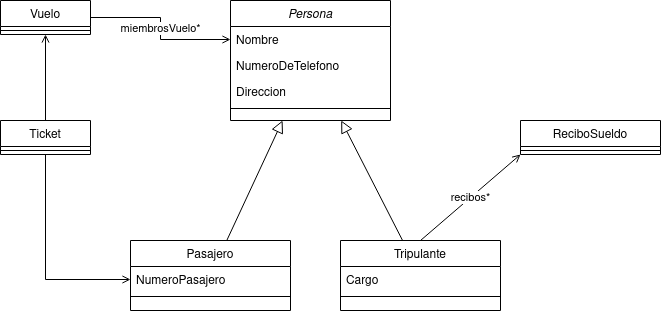

The diagram above was exported from draw.io. Its source (the exported page's mxGraphModel, read from the mxfile embedded in the PNG):
<mxGraphModel dx="1102" dy="600" grid="1" gridSize="10" guides="1" tooltips="1" connect="1" arrows="1" fold="1" page="1" pageScale="1" pageWidth="827" pageHeight="1169" math="0" shadow="0">
  <root>
    <mxCell id="WIyWlLk6GJQsqaUBKTNV-0" />
    <mxCell id="WIyWlLk6GJQsqaUBKTNV-1" parent="WIyWlLk6GJQsqaUBKTNV-0" />
    <mxCell id="zkfFHV4jXpPFQw0GAbJ--0" value="Persona" style="swimlane;fontStyle=2;align=center;verticalAlign=top;childLayout=stackLayout;horizontal=1;startSize=26;horizontalStack=0;resizeParent=1;resizeLast=0;collapsible=1;marginBottom=0;rounded=0;shadow=0;strokeWidth=1;" parent="WIyWlLk6GJQsqaUBKTNV-1" vertex="1">
      <mxGeometry x="380" y="120" width="160" height="120" as="geometry">
        <mxRectangle x="230" y="140" width="160" height="26" as="alternateBounds" />
      </mxGeometry>
    </mxCell>
    <mxCell id="zkfFHV4jXpPFQw0GAbJ--1" value="Nombre" style="text;align=left;verticalAlign=top;spacingLeft=4;spacingRight=4;overflow=hidden;rotatable=0;points=[[0,0.5],[1,0.5]];portConstraint=eastwest;" parent="zkfFHV4jXpPFQw0GAbJ--0" vertex="1">
      <mxGeometry y="26" width="160" height="26" as="geometry" />
    </mxCell>
    <mxCell id="zkfFHV4jXpPFQw0GAbJ--2" value="NumeroDeTelefono" style="text;align=left;verticalAlign=top;spacingLeft=4;spacingRight=4;overflow=hidden;rotatable=0;points=[[0,0.5],[1,0.5]];portConstraint=eastwest;rounded=0;shadow=0;html=0;" parent="zkfFHV4jXpPFQw0GAbJ--0" vertex="1">
      <mxGeometry y="52" width="160" height="26" as="geometry" />
    </mxCell>
    <mxCell id="zkfFHV4jXpPFQw0GAbJ--3" value="Direccion" style="text;align=left;verticalAlign=top;spacingLeft=4;spacingRight=4;overflow=hidden;rotatable=0;points=[[0,0.5],[1,0.5]];portConstraint=eastwest;rounded=0;shadow=0;html=0;" parent="zkfFHV4jXpPFQw0GAbJ--0" vertex="1">
      <mxGeometry y="78" width="160" height="26" as="geometry" />
    </mxCell>
    <mxCell id="zkfFHV4jXpPFQw0GAbJ--4" value="" style="line;html=1;strokeWidth=1;align=left;verticalAlign=middle;spacingTop=-1;spacingLeft=3;spacingRight=3;rotatable=0;labelPosition=right;points=[];portConstraint=eastwest;" parent="zkfFHV4jXpPFQw0GAbJ--0" vertex="1">
      <mxGeometry y="104" width="160" height="8" as="geometry" />
    </mxCell>
    <mxCell id="zkfFHV4jXpPFQw0GAbJ--6" value="Pasajero" style="swimlane;fontStyle=0;align=center;verticalAlign=top;childLayout=stackLayout;horizontal=1;startSize=26;horizontalStack=0;resizeParent=1;resizeLast=0;collapsible=1;marginBottom=0;rounded=0;shadow=0;strokeWidth=1;" parent="WIyWlLk6GJQsqaUBKTNV-1" vertex="1">
      <mxGeometry x="280" y="360" width="160" height="70" as="geometry">
        <mxRectangle x="130" y="380" width="160" height="26" as="alternateBounds" />
      </mxGeometry>
    </mxCell>
    <mxCell id="zkfFHV4jXpPFQw0GAbJ--7" value="NumeroPasajero" style="text;align=left;verticalAlign=top;spacingLeft=4;spacingRight=4;overflow=hidden;rotatable=0;points=[[0,0.5],[1,0.5]];portConstraint=eastwest;" parent="zkfFHV4jXpPFQw0GAbJ--6" vertex="1">
      <mxGeometry y="26" width="160" height="26" as="geometry" />
    </mxCell>
    <mxCell id="zkfFHV4jXpPFQw0GAbJ--9" value="" style="line;html=1;strokeWidth=1;align=left;verticalAlign=middle;spacingTop=-1;spacingLeft=3;spacingRight=3;rotatable=0;labelPosition=right;points=[];portConstraint=eastwest;" parent="zkfFHV4jXpPFQw0GAbJ--6" vertex="1">
      <mxGeometry y="52" width="160" height="8" as="geometry" />
    </mxCell>
    <mxCell id="zkfFHV4jXpPFQw0GAbJ--12" value="" style="endArrow=block;endSize=10;endFill=0;shadow=0;strokeWidth=1;rounded=0;elbow=vertical;" parent="WIyWlLk6GJQsqaUBKTNV-1" source="zkfFHV4jXpPFQw0GAbJ--6" target="zkfFHV4jXpPFQw0GAbJ--0" edge="1">
      <mxGeometry width="160" relative="1" as="geometry">
        <mxPoint x="360" y="203" as="sourcePoint" />
        <mxPoint x="360" y="203" as="targetPoint" />
      </mxGeometry>
    </mxCell>
    <mxCell id="zkfFHV4jXpPFQw0GAbJ--13" value="Tripulante" style="swimlane;fontStyle=0;align=center;verticalAlign=top;childLayout=stackLayout;horizontal=1;startSize=26;horizontalStack=0;resizeParent=1;resizeLast=0;collapsible=1;marginBottom=0;rounded=0;shadow=0;strokeWidth=1;" parent="WIyWlLk6GJQsqaUBKTNV-1" vertex="1">
      <mxGeometry x="490" y="360" width="160" height="70" as="geometry">
        <mxRectangle x="340" y="380" width="170" height="26" as="alternateBounds" />
      </mxGeometry>
    </mxCell>
    <mxCell id="zkfFHV4jXpPFQw0GAbJ--14" value="Cargo" style="text;align=left;verticalAlign=top;spacingLeft=4;spacingRight=4;overflow=hidden;rotatable=0;points=[[0,0.5],[1,0.5]];portConstraint=eastwest;" parent="zkfFHV4jXpPFQw0GAbJ--13" vertex="1">
      <mxGeometry y="26" width="160" height="26" as="geometry" />
    </mxCell>
    <mxCell id="zkfFHV4jXpPFQw0GAbJ--15" value="" style="line;html=1;strokeWidth=1;align=left;verticalAlign=middle;spacingTop=-1;spacingLeft=3;spacingRight=3;rotatable=0;labelPosition=right;points=[];portConstraint=eastwest;" parent="zkfFHV4jXpPFQw0GAbJ--13" vertex="1">
      <mxGeometry y="52" width="160" height="8" as="geometry" />
    </mxCell>
    <mxCell id="zkfFHV4jXpPFQw0GAbJ--16" value="" style="endArrow=block;endSize=10;endFill=0;shadow=0;strokeWidth=1;rounded=0;elbow=vertical;" parent="WIyWlLk6GJQsqaUBKTNV-1" source="zkfFHV4jXpPFQw0GAbJ--13" target="zkfFHV4jXpPFQw0GAbJ--0" edge="1">
      <mxGeometry width="160" relative="1" as="geometry">
        <mxPoint x="370" y="373" as="sourcePoint" />
        <mxPoint x="470" y="271" as="targetPoint" />
      </mxGeometry>
    </mxCell>
    <mxCell id="AqFs5rIDSzFtrNlpvm28-8" value="miembrosVuelo*" style="edgeStyle=orthogonalEdgeStyle;rounded=0;orthogonalLoop=1;jettySize=auto;html=1;endArrow=open;endFill=0;" edge="1" parent="WIyWlLk6GJQsqaUBKTNV-1" source="AqFs5rIDSzFtrNlpvm28-0" target="zkfFHV4jXpPFQw0GAbJ--1">
      <mxGeometry relative="1" as="geometry" />
    </mxCell>
    <mxCell id="AqFs5rIDSzFtrNlpvm28-0" value="Vuelo" style="swimlane;fontStyle=0;align=center;verticalAlign=top;childLayout=stackLayout;horizontal=1;startSize=26;horizontalStack=0;resizeParent=1;resizeParentMax=0;resizeLast=0;collapsible=1;marginBottom=0;" vertex="1" parent="WIyWlLk6GJQsqaUBKTNV-1">
      <mxGeometry x="150" y="120" width="90" height="34" as="geometry" />
    </mxCell>
    <mxCell id="AqFs5rIDSzFtrNlpvm28-2" value="" style="line;strokeWidth=1;fillColor=none;align=left;verticalAlign=middle;spacingTop=-1;spacingLeft=3;spacingRight=3;rotatable=0;labelPosition=right;points=[];portConstraint=eastwest;strokeColor=inherit;" vertex="1" parent="AqFs5rIDSzFtrNlpvm28-0">
      <mxGeometry y="26" width="90" height="8" as="geometry" />
    </mxCell>
    <mxCell id="AqFs5rIDSzFtrNlpvm28-6" style="edgeStyle=orthogonalEdgeStyle;rounded=0;orthogonalLoop=1;jettySize=auto;html=1;endArrow=open;endFill=0;" edge="1" parent="WIyWlLk6GJQsqaUBKTNV-1" source="AqFs5rIDSzFtrNlpvm28-4" target="zkfFHV4jXpPFQw0GAbJ--7">
      <mxGeometry relative="1" as="geometry" />
    </mxCell>
    <mxCell id="AqFs5rIDSzFtrNlpvm28-7" style="edgeStyle=orthogonalEdgeStyle;rounded=0;orthogonalLoop=1;jettySize=auto;html=1;endArrow=open;endFill=0;" edge="1" parent="WIyWlLk6GJQsqaUBKTNV-1" source="AqFs5rIDSzFtrNlpvm28-4" target="AqFs5rIDSzFtrNlpvm28-0">
      <mxGeometry relative="1" as="geometry" />
    </mxCell>
    <mxCell id="AqFs5rIDSzFtrNlpvm28-4" value="Ticket" style="swimlane;fontStyle=0;align=center;verticalAlign=top;childLayout=stackLayout;horizontal=1;startSize=26;horizontalStack=0;resizeParent=1;resizeParentMax=0;resizeLast=0;collapsible=1;marginBottom=0;" vertex="1" parent="WIyWlLk6GJQsqaUBKTNV-1">
      <mxGeometry x="150" y="240" width="90" height="34" as="geometry" />
    </mxCell>
    <mxCell id="AqFs5rIDSzFtrNlpvm28-5" value="" style="line;strokeWidth=1;fillColor=none;align=left;verticalAlign=middle;spacingTop=-1;spacingLeft=3;spacingRight=3;rotatable=0;labelPosition=right;points=[];portConstraint=eastwest;strokeColor=inherit;" vertex="1" parent="AqFs5rIDSzFtrNlpvm28-4">
      <mxGeometry y="26" width="90" height="8" as="geometry" />
    </mxCell>
    <mxCell id="AqFs5rIDSzFtrNlpvm28-9" value="ReciboSueldo" style="swimlane;fontStyle=0;align=center;verticalAlign=top;childLayout=stackLayout;horizontal=1;startSize=26;horizontalStack=0;resizeParent=1;resizeParentMax=0;resizeLast=0;collapsible=1;marginBottom=0;" vertex="1" parent="WIyWlLk6GJQsqaUBKTNV-1">
      <mxGeometry x="670" y="240" width="140" height="34" as="geometry" />
    </mxCell>
    <mxCell id="AqFs5rIDSzFtrNlpvm28-10" value="" style="line;strokeWidth=1;fillColor=none;align=left;verticalAlign=middle;spacingTop=-1;spacingLeft=3;spacingRight=3;rotatable=0;labelPosition=right;points=[];portConstraint=eastwest;strokeColor=inherit;" vertex="1" parent="AqFs5rIDSzFtrNlpvm28-9">
      <mxGeometry y="26" width="140" height="8" as="geometry" />
    </mxCell>
    <mxCell id="AqFs5rIDSzFtrNlpvm28-12" value="recibos*" style="edgeStyle=none;rounded=0;orthogonalLoop=1;jettySize=auto;html=1;entryX=0;entryY=1;entryDx=0;entryDy=0;endArrow=open;endFill=0;exitX=0.5;exitY=0;exitDx=0;exitDy=0;" edge="1" parent="WIyWlLk6GJQsqaUBKTNV-1" source="zkfFHV4jXpPFQw0GAbJ--13" target="AqFs5rIDSzFtrNlpvm28-9">
      <mxGeometry relative="1" as="geometry" />
    </mxCell>
  </root>
</mxGraphModel>